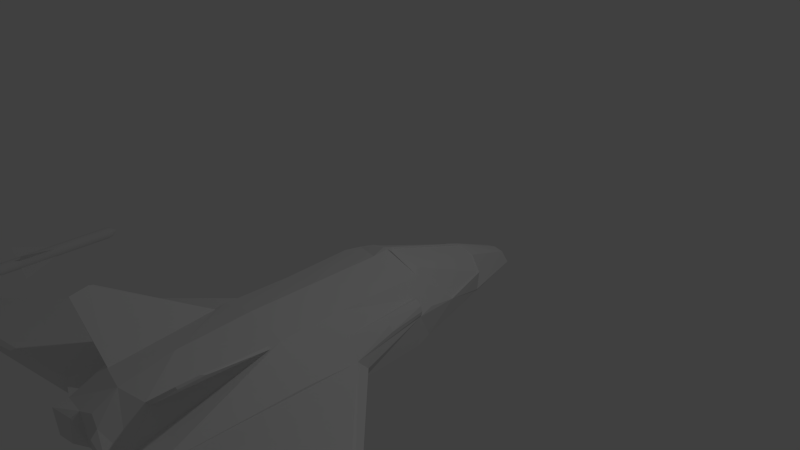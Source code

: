 # Source: startership.blend  (saved by Blender 2.71.0; exported with 4.5.12 LTS)
import bpy
from mathutils import Matrix  # noqa: F401  (used for matrix-valued properties, if any)

bpy.ops.wm.read_factory_settings(use_empty=True)
scene = bpy.context.scene
scene.name = 'Scene'

# ---- collections
col_collection_1 = bpy.data.collections.new('Collection 1'); scene.collection.children.link(col_collection_1)

# ---- materials (node trees are filled in below, after node groups)
mat_material = bpy.data.materials.new('Material')
mat_material.alpha_threshold = 0.0
mat_material.use_transparent_shadow = False
mat_material.roughness = 0.5
mat_material.line_color = (0.0, 0.0, 0.0, 1.0)

# ---- material node trees

# ---- world
world_world = bpy.data.worlds.new('World'); scene.world = world_world
world_world.color = (0.05088, 0.05088, 0.05088)
world_world.use_sun_shadow = False
world_world.sun_shadow_jitter_overblur = 0.0
world_world.cycles.sampling_method = 'MANUAL'
world_world.cycles.sample_map_resolution = 256

# ---- cameras
cam_camera = bpy.data.cameras.new('Camera')
cam_camera.clip_end = 100.0
cam_camera.lens = 35.0
cam_camera.sensor_width = 32.0
cam_camera.sensor_height = 18.0
cam_camera.ortho_scale = 7.314
cam_camera.dof.focus_distance = 0.0
cam_camera.dof.aperture_fstop = 128.0

# ---- lights
light_lamp = bpy.data.lights.new('Lamp', 'POINT')
light_lamp.transmission_factor = 0.0
light_lamp.cutoff_distance = 30.0
light_lamp.energy = 100.0
light_lamp.shadow_buffer_clip_start = 1.001
light_lamp.shadow_soft_size = 0.1
light_lamp.shadow_maximum_resolution = 0.006
light_lamp.use_absolute_resolution = True
light_lamp.cycles.use_multiple_importance_sampling = False

# ---- meshes
me_cube_008 = bpy.data.meshes.new('Cube.008')
me_cube_008.from_pydata([(-1.0, -1.0, -2.753), (-1.0, 4.707, -2.753), (-0.9707, 4.707, -2.753), (-0.9707, -1.0, -2.753), (-1.0, -1.0, -4.753), (-0.9707, -1.0, -4.753), (-1.0, -1.0, -1.0), (-1.0, 4.707, -1.0), (-0.9707, 4.707, -1.0), (-0.9707, -1.0, -1.0), (-1.0, -1.0, 1.0), (-0.9707, -1.0, 1.0), (-1.82, -1.0, -1.927), (-1.82, 4.707, -1.927), (-1.82, 4.707, -1.898), (-1.82, -1.0, -1.898), (-3.82, -1.0, -1.927), (-3.82, -1.0, -1.898), (-0.13, -1.0, -1.927), (-0.13, 4.707, -1.927), (-0.13, 4.707, -1.898), (-0.13, -1.0, -1.898), (1.87, -1.0, -1.927), (1.87, -1.0, -1.898), (-0.13, -20.43, -1.927), (-0.13, -14.72, -1.927), (-0.13, -14.72, -1.898), (-0.13, -20.43, -1.898), (1.87, -20.43, -1.927), (1.87, -20.43, -1.898), (-1.82, -20.43, -1.927), (-1.82, -14.72, -1.927), (-1.82, -14.72, -1.898), (-1.82, -20.43, -1.898), (-3.82, -20.43, -1.927), (-3.82, -20.43, -1.898), (-1.0, -20.43, -1.0), (-1.0, -14.72, -1.0), (-0.9707, -14.72, -1.0), (-0.9707, -20.43, -1.0), (-1.0, -20.43, 1.0), (-0.9707, -20.43, 1.0), (-1.0, -20.43, -2.753), (-1.0, -14.72, -2.753), (-0.9707, -14.72, -2.753), (-0.9707, -20.43, -2.753), (-1.0, -20.43, -4.753), (-0.9707, -20.43, -4.753), (-0.9934, 13.11, -2.795), (-0.9934, -20.4, -2.795), (-0.8167, 13.11, -2.778), (-0.8167, -20.4, -2.778), (-0.6469, 13.11, -2.726), (-0.6469, -20.4, -2.726), (-0.4903, 13.11, -2.643), (-0.4903, -20.4, -2.643), (-0.3531, 13.11, -2.53), (-0.3531, -20.4, -2.53), (-0.2405, 13.11, -2.393), (-0.2405, -20.4, -2.393), (-0.1568, 13.11, -2.236), (-0.1568, -20.4, -2.236), (-0.1052, 13.11, -2.066), (-0.1052, -20.4, -2.066), (-0.08784, 13.11, -1.89), (-0.08784, -20.4, -1.89), (-0.1052, 13.11, -1.713), (-0.1052, -20.4, -1.713), (-0.1568, 13.11, -1.543), (-0.1568, -20.4, -1.543), (-0.2405, 13.11, -1.387), (-0.2405, -20.4, -1.387), (-0.3531, 13.11, -1.249), (-0.3531, -20.4, -1.249), (-0.4903, 13.11, -1.137), (-0.4903, -20.4, -1.137), (-0.6469, 13.11, -1.053), (-0.6469, -20.4, -1.053), (-0.8167, 13.11, -1.002), (-0.8167, -20.4, -1.002), (-0.9934, 13.11, -0.9842), (-0.9934, -20.4, -0.9842), (-1.17, 13.11, -1.002), (-1.17, -20.4, -1.002), (-1.34, 13.11, -1.053), (-1.34, -20.4, -1.053), (-1.497, 13.11, -1.137), (-1.497, -20.4, -1.137), (-1.634, 13.11, -1.249), (-1.634, -20.4, -1.249), (-1.746, 13.11, -1.387), (-1.746, -20.4, -1.387), (-1.83, 13.11, -1.543), (-1.83, -20.4, -1.543), (-1.882, 13.11, -1.713), (-1.882, -20.4, -1.713), (-1.899, 13.11, -1.89), (-1.899, -20.4, -1.89), (-1.882, 13.11, -2.066), (-1.882, -20.4, -2.066), (-1.83, 13.11, -2.236), (-1.83, -20.4, -2.236), (-1.746, 13.11, -2.393), (-1.746, -20.4, -2.393), (-1.634, 13.11, -2.53), (-1.634, -20.4, -2.53), (-1.497, 13.11, -2.643), (-1.497, -20.4, -2.643), (-1.34, 13.11, -2.726), (-1.34, -20.4, -2.726), (-1.17, 13.11, -2.778), (-1.17, -20.4, -2.778), (-0.9934, 13.63, -2.795), (-0.8167, 13.63, -2.778), (-0.6469, 13.63, -2.726), (-0.4903, 13.63, -2.643), (-0.3531, 13.63, -2.53), (-0.2405, 13.63, -2.393), (-0.1568, 13.63, -2.236), (-0.1052, 13.63, -2.066), (-0.08784, 13.63, -1.89), (-0.1052, 13.63, -1.713), (-0.1568, 13.63, -1.543), (-0.2405, 13.63, -1.387), (-0.3531, 13.63, -1.249), (-0.4903, 13.63, -1.137), (-0.6469, 13.63, -1.053), (-0.8167, 13.63, -1.002), (-0.9934, 13.63, -0.9842), (-1.17, 13.63, -1.002), (-1.34, 13.63, -1.053), (-1.497, 13.63, -1.137), (-1.634, 13.63, -1.249), (-1.746, 13.63, -1.387), (-1.83, 13.63, -1.543), (-1.882, 13.63, -1.713), (-1.899, 13.63, -1.89), (-1.882, 13.63, -2.066), (-1.83, 13.63, -2.236), (-1.746, 13.63, -2.393), (-1.634, 13.63, -2.53), (-1.497, 13.63, -2.643), (-1.34, 13.63, -2.726), (-1.17, 13.63, -2.778), (-0.9934, 13.63, -2.795), (-0.8167, 13.63, -2.778), (-0.6469, 13.63, -2.726), (-0.4903, 13.63, -2.643), (-0.3531, 13.63, -2.53), (-0.2405, 13.63, -2.393), (-0.1568, 13.63, -2.236), (-0.1052, 13.63, -2.066), (-0.08784, 13.63, -1.89), (-0.1052, 13.63, -1.713), (-0.1568, 13.63, -1.543), (-0.2405, 13.63, -1.387), (-0.3531, 13.63, -1.249), (-0.4903, 13.63, -1.137), (-0.6469, 13.63, -1.053), (-0.8167, 13.63, -1.002), (-0.9934, 13.63, -0.9842), (-1.17, 13.63, -1.002), (-1.34, 13.63, -1.053), (-1.497, 13.63, -1.137), (-1.634, 13.63, -1.249), (-1.746, 13.63, -1.387), (-1.83, 13.63, -1.543), (-1.882, 13.63, -1.713), (-1.899, 13.63, -1.89), (-1.882, 13.63, -2.066), (-1.83, 13.63, -2.236), (-1.746, 13.63, -2.393), (-1.634, 13.63, -2.53), (-1.497, 13.63, -2.643), (-1.34, 13.63, -2.726), (-1.17, 13.63, -2.778), (-0.9934, 14.36, -2.629), (-0.8491, 14.36, -2.615), (-0.7104, 14.36, -2.573), (-0.5826, 14.36, -2.505), (-0.4705, 14.36, -2.413), (-0.3785, 14.36, -2.301), (-0.3102, 14.36, -2.173), (-0.2681, 14.36, -2.034), (-0.2539, 14.36, -1.89), (-0.2681, 14.36, -1.746), (-0.3102, 14.36, -1.607), (-0.3785, 14.36, -1.479), (-0.4705, 14.36, -1.367), (-0.5826, 14.36, -1.275), (-0.7104, 14.36, -1.207), (-0.8491, 14.36, -1.164), (-0.9934, 14.36, -1.15), (-1.138, 14.36, -1.164), (-1.276, 14.36, -1.207), (-1.404, 14.36, -1.275), (-1.516, 14.36, -1.367), (-1.608, 14.36, -1.479), (-1.677, 14.36, -1.607), (-1.719, 14.36, -1.746), (-1.733, 14.36, -1.89), (-1.719, 14.36, -2.034), (-1.677, 14.36, -2.173), (-1.608, 14.36, -2.301), (-1.516, 14.36, -2.413), (-1.404, 14.36, -2.505), (-1.276, 14.36, -2.573), (-1.138, 14.36, -2.615), (-0.9934, 14.93, -2.301), (-0.9131, 14.93, -2.293), (-0.836, 14.93, -2.27), (-0.7648, 14.93, -2.232), (-0.7025, 14.93, -2.181), (-0.6513, 14.93, -2.118), (-0.6133, 14.93, -2.047), (-0.5898, 14.93, -1.97), (-0.5819, 14.93, -1.89), (-0.5898, 14.93, -1.81), (-0.6133, 14.93, -1.732), (-0.6513, 14.93, -1.661), (-0.7025, 14.93, -1.599), (-0.7648, 14.93, -1.548), (-0.836, 14.93, -1.51), (-0.9131, 14.93, -1.486), (-0.9934, 14.93, -1.478), (-1.074, 14.93, -1.486), (-1.151, 14.93, -1.51), (-1.222, 14.93, -1.548), (-1.284, 14.93, -1.599), (-1.336, 14.93, -1.661), (-1.374, 14.93, -1.732), (-1.397, 14.93, -1.81), (-1.405, 14.93, -1.89), (-1.397, 14.93, -1.97), (-1.374, 14.93, -2.047), (-1.336, 14.93, -2.118), (-1.284, 14.93, -2.181), (-1.222, 14.93, -2.232), (-1.151, 14.93, -2.27), (-1.074, 14.93, -2.293), (-0.9934, 15.26, -1.985), (-0.9749, 15.26, -1.983), (-0.957, 15.26, -1.978), (-0.9406, 15.26, -1.969), (-0.9262, 15.26, -1.957), (-0.9144, 15.26, -1.943), (-0.9056, 15.26, -1.926), (-0.9002, 15.26, -1.908), (-0.8984, 15.26, -1.89), (-0.9002, 15.26, -1.871), (-0.9056, 15.26, -1.853), (-0.9144, 15.26, -1.837), (-0.9262, 15.26, -1.823), (-0.9406, 15.26, -1.811), (-0.957, 15.26, -1.802), (-0.9749, 15.26, -1.797), (-0.9934, 15.26, -1.795), (-1.012, 15.26, -1.797), (-1.03, 15.26, -1.802), (-1.046, 15.26, -1.811), (-1.061, 15.26, -1.823), (-1.072, 15.26, -1.837), (-1.081, 15.26, -1.853), (-1.087, 15.26, -1.871), (-1.088, 15.26, -1.89), (-1.087, 15.26, -1.908), (-1.081, 15.26, -1.926), (-1.072, 15.26, -1.943), (-1.061, 15.26, -1.957), (-1.046, 15.26, -1.969), (-1.03, 15.26, -1.978), (-1.012, 15.26, -1.983), (-0.9934, 15.4, -1.882), (-0.995, 15.4, -1.882), (-0.9964, 15.4, -1.883), (-0.9978, 15.4, -1.883), (-0.999, 15.4, -1.884), (-1.0, 15.4, -1.885), (-1.001, 15.4, -1.887), (-1.001, 15.4, -1.888), (-1.001, 15.4, -1.89), (-1.001, 15.4, -1.891), (-1.001, 15.4, -1.893), (-1.0, 15.4, -1.894), (-0.999, 15.4, -1.895), (-0.9978, 15.4, -1.896), (-0.9964, 15.4, -1.897), (-0.995, 15.4, -1.898), (-0.9934, 15.4, -1.898), (-0.9919, 15.4, -1.898), (-0.9904, 15.4, -1.897), (-0.989, 15.4, -1.896), (-0.9878, 15.4, -1.895), (-0.9869, 15.4, -1.894), (-0.9861, 15.4, -1.893), (-0.9857, 15.4, -1.891), (-0.9855, 15.4, -1.89), (-0.9857, 15.4, -1.888), (-0.9861, 15.4, -1.887), (-0.9869, 15.4, -1.885), (-0.9878, 15.4, -1.884), (-0.989, 15.4, -1.883), (-0.9904, 15.4, -1.883), (-0.9919, 15.4, -1.882)], [], [(5, 2, 1, 4), (5, 4, 0, 3), (0, 1, 2, 3), (2, 5, 3), (4, 1, 0), (11, 8, 7, 10), (11, 10, 6, 9), (6, 7, 8, 9), (8, 11, 9), (10, 7, 6), (17, 14, 13, 16), (17, 16, 12, 15), (12, 13, 14, 15), (14, 17, 15), (16, 13, 12), (23, 20, 19, 22), (23, 22, 18, 21), (18, 19, 20, 21), (20, 23, 21), (22, 19, 18), (29, 26, 25, 28), (29, 28, 24, 27), (24, 25, 26, 27), (26, 29, 27), (28, 25, 24), (35, 32, 31, 34), (35, 34, 30, 33), (30, 31, 32, 33), (32, 35, 33), (34, 31, 30), (41, 38, 37, 40), (41, 40, 36, 39), (36, 37, 38, 39), (38, 41, 39), (40, 37, 36), (47, 44, 43, 46), (47, 46, 42, 45), (42, 43, 44, 45), (44, 47, 45), (46, 43, 42), (48, 49, 51, 50), (50, 51, 53, 52), (52, 53, 55, 54), (54, 55, 57, 56), (56, 57, 59, 58), (58, 59, 61, 60), (60, 61, 63, 62), (62, 63, 65, 64), (64, 65, 67, 66), (66, 67, 69, 68), (68, 69, 71, 70), (70, 71, 73, 72), (72, 73, 75, 74), (74, 75, 77, 76), (76, 77, 79, 78), (78, 79, 81, 80), (80, 81, 83, 82), (82, 83, 85, 84), (84, 85, 87, 86), (86, 87, 89, 88), (88, 89, 91, 90), (90, 91, 93, 92), (92, 93, 95, 94), (94, 95, 97, 96), (96, 97, 99, 98), (98, 99, 101, 100), (100, 101, 103, 102), (102, 103, 105, 104), (104, 105, 107, 106), (106, 107, 109, 108), (51, 49, 111, 109, 107, 105, 103, 101, 99, 97, 95, 93, 91, 89, 87, 85, 83, 81, 79, 77, 75, 73, 71, 69, 67, 65, 63, 61, 59, 57, 55, 53), (110, 111, 49, 48), (108, 109, 111, 110), (92, 94, 135, 134), (138, 139, 171, 170), (70, 72, 124, 123), (98, 100, 138, 137), (54, 56, 116, 115), (76, 78, 127, 126), (104, 106, 141, 140), (82, 84, 130, 129), (60, 62, 119, 118), (110, 48, 112, 143), (88, 90, 133, 132), (66, 68, 122, 121), (94, 96, 136, 135), (50, 52, 114, 113), (72, 74, 125, 124), (100, 102, 139, 138), (56, 58, 117, 116), (78, 80, 128, 127), (106, 108, 142, 141), (84, 86, 131, 130), (48, 50, 113, 112), (62, 64, 120, 119), (90, 92, 134, 133), (68, 70, 123, 122), (96, 98, 137, 136), (52, 54, 115, 114), (74, 76, 126, 125), (102, 104, 140, 139), (80, 82, 129, 128), (58, 60, 118, 117), (108, 110, 143, 142), (86, 88, 132, 131), (64, 66, 121, 120), (172, 173, 205, 204), (116, 117, 149, 148), (127, 128, 160, 159), (136, 137, 169, 168), (114, 115, 147, 146), (125, 126, 158, 157), (134, 135, 167, 166), (112, 113, 145, 144), (123, 124, 156, 155), (143, 112, 144, 175), (132, 133, 165, 164), (121, 122, 154, 153), (141, 142, 174, 173), (130, 131, 163, 162), (119, 120, 152, 151), (139, 140, 172, 171), (128, 129, 161, 160), (117, 118, 150, 149), (137, 138, 170, 169), (115, 116, 148, 147), (126, 127, 159, 158), (135, 136, 168, 167), (113, 114, 146, 145), (124, 125, 157, 156), (133, 134, 166, 165), (122, 123, 155, 154), (142, 143, 175, 174), (131, 132, 164, 163), (120, 121, 153, 152), (140, 141, 173, 172), (129, 130, 162, 161), (118, 119, 151, 150), (206, 207, 239, 238), (161, 162, 194, 193), (150, 151, 183, 182), (170, 171, 203, 202), (148, 149, 181, 180), (159, 160, 192, 191), (168, 169, 201, 200), (146, 147, 179, 178), (157, 158, 190, 189), (166, 167, 199, 198), (144, 145, 177, 176), (155, 156, 188, 187), (175, 144, 176, 207), (164, 165, 197, 196), (153, 154, 186, 185), (173, 174, 206, 205), (162, 163, 195, 194), (151, 152, 184, 183), (171, 172, 204, 203), (160, 161, 193, 192), (149, 150, 182, 181), (169, 170, 202, 201), (147, 148, 180, 179), (158, 159, 191, 190), (167, 168, 200, 199), (145, 146, 178, 177), (156, 157, 189, 188), (165, 166, 198, 197), (154, 155, 187, 186), (174, 175, 207, 206), (163, 164, 196, 195), (152, 153, 185, 184), (229, 230, 262, 261), (195, 196, 228, 227), (184, 185, 217, 216), (204, 205, 237, 236), (193, 194, 226, 225), (182, 183, 215, 214), (202, 203, 235, 234), (180, 181, 213, 212), (191, 192, 224, 223), (200, 201, 233, 232), (178, 179, 211, 210), (189, 190, 222, 221), (198, 199, 231, 230), (176, 177, 209, 208), (187, 188, 220, 219), (207, 176, 208, 239), (196, 197, 229, 228), (185, 186, 218, 217), (205, 206, 238, 237), (194, 195, 227, 226), (183, 184, 216, 215), (203, 204, 236, 235), (192, 193, 225, 224), (181, 182, 214, 213), (201, 202, 234, 233), (179, 180, 212, 211), (190, 191, 223, 222), (199, 200, 232, 231), (177, 178, 210, 209), (188, 189, 221, 220), (197, 198, 230, 229), (186, 187, 219, 218), (263, 264, 296, 295), (218, 219, 251, 250), (238, 239, 271, 270), (227, 228, 260, 259), (216, 217, 249, 248), (236, 237, 269, 268), (225, 226, 258, 257), (214, 215, 247, 246), (234, 235, 267, 266), (212, 213, 245, 244), (223, 224, 256, 255), (232, 233, 265, 264), (210, 211, 243, 242), (221, 222, 254, 253), (230, 231, 263, 262), (208, 209, 241, 240), (219, 220, 252, 251), (239, 208, 240, 271), (228, 229, 261, 260), (217, 218, 250, 249), (237, 238, 270, 269), (226, 227, 259, 258), (215, 216, 248, 247), (235, 236, 268, 267), (224, 225, 257, 256), (213, 214, 246, 245), (233, 234, 266, 265), (211, 212, 244, 243), (222, 223, 255, 254), (231, 232, 264, 263), (209, 210, 242, 241), (220, 221, 253, 252), (272, 273, 274, 275, 276, 277, 278, 279, 280, 281, 282, 283, 284, 285, 286, 287, 288, 289, 290, 291, 292, 293, 294, 295, 296, 297, 298, 299, 300, 301, 302, 303), (241, 242, 274, 273), (252, 253, 285, 284), (261, 262, 294, 293), (250, 251, 283, 282), (270, 271, 303, 302), (259, 260, 292, 291), (248, 249, 281, 280), (268, 269, 301, 300), (257, 258, 290, 289), (246, 247, 279, 278), (266, 267, 299, 298), (244, 245, 277, 276), (255, 256, 288, 287), (264, 265, 297, 296), (242, 243, 275, 274), (253, 254, 286, 285), (262, 263, 295, 294), (240, 241, 273, 272), (251, 252, 284, 283), (271, 240, 272, 303), (260, 261, 293, 292), (249, 250, 282, 281), (269, 270, 302, 301), (258, 259, 291, 290), (247, 248, 280, 279), (267, 268, 300, 299), (256, 257, 289, 288), (245, 246, 278, 277), (265, 266, 298, 297), (243, 244, 276, 275), (254, 255, 287, 286)])
me_cube_008.use_remesh_preserve_volume = False
me_cube_008.use_remesh_preserve_attributes = False
me_cube_008.use_mirror_vertex_groups = False
me_cube_008.update()
me_cube = bpy.data.meshes.new('Cube')
me_cube.from_pydata([(-1.0, -3.765, -0.5615), (-1.0, -3.765, -0.7712), (-0.8679, -3.267, -1.0), (-0.5763, -3.892, -1.0), (-0.6586, -3.892, -0.5615), (-0.5767, -2.057, -0.1999), (-0.5002, -3.491, -0.239), (-3.563, -4.101, -0.6923), (-3.634, -4.217, -0.7712), (0.0, -2.897, -1.0), (0.0, -3.892, -1.0), (0.0, -2.897, -0.09086), (0.0, -3.598, -0.2231), (-0.5614, -1.902, -0.17), (-1.0, -1.902, -0.5615), (0.0, -3.916, -1.0), (-0.2542, -3.916, -1.0), (-0.3233, -4.064, -0.8961), (-0.5641, -4.098, -0.9056), (0.0, -1.902, -0.0332), (-0.5441, -1.0, -0.1718), (-1.0, -1.16, -0.6013), (-0.6249, -4.098, -0.5615), (-0.2371, -4.064, -0.5064), (-0.1997, -3.965, -0.4455), (0.0, -3.916, -0.3924), (-0.8796, -1.0, -1.0), (1.788e-07, -1.0, -1.0), (0.0, -1.0, -0.0332), (-0.8593, 0.0, -0.5599), (-0.5767, 0.0, -0.1599), (-3.555, -3.554, -0.6923), (-0.8303, 0.0, -1.0), (5.96e-08, 0.0, -1.0), (0.0, 0.0, -0.0332), (-1.0, -1.0, -0.7712), (-3.634, -3.501, -0.7712), (-0.1692, 2.368, -1.0), (0.0, 2.477, -1.0), (0.0, 2.4, -0.779), (-0.1413, 2.4, -0.8058), (-0.5406, 0.2365, -0.1832), (-0.7462, 0.2689, -1.0), (0.0, 0.2689, -1.0), (0.0, 0.239, -0.01761), (0.0, 1.576, -0.4305), (-0.4247, 1.527, -1.0), (0.0, 1.527, -1.0), (-0.6892, 0.7586, -0.6899), (-0.4611, 1.539, -0.6899), (-0.4196, 0.3662, -0.1562), (-0.2456, 1.624, -0.5299), (0.0, 0.3201, -0.01971), (-0.07735, 0.239, -0.02005), (-0.02394, 0.325, -0.02583), (-0.7905, 0.2626, -0.5477), (-0.1944, 2.473, -0.9877), (0.0, 2.593, -0.9698), (-0.4411, 1.527, -0.967), (-0.02414, 1.594, -0.4396), (-0.5351, -2.057, -0.179), (-0.412, -3.505, -0.237), (-1.19, -3.19, 0.3535), (-1.15, -3.491, 0.3136), (-1.176, -3.252, 0.3762), (-1.141, -3.505, 0.3474), (-0.7721, -1.08, -0.3866), (-0.7682, 0.003024, -0.3494), (-0.718, 0.0, -0.3599), (-1.0, -1.16, -0.6013), (-0.5441, -1.0, -0.1718), (-0.8593, 0.0, -0.5599), (-0.5767, 0.0, -0.1599), (-0.7721, -1.08, -0.3866), (-0.8789, 0.003024, -0.5158), (-0.718, 0.0, -0.3599), (-0.8595, 0.006047, -0.4005), (-0.8836, 0.006047, -0.4717), (-0.9401, -0.5415, -0.4924), (-0.8184, 0.006047, -0.3582), (-0.8455, -0.5339, -0.3765), (-0.8958, -0.5539, -0.416), (-0.7765, -0.007865, -0.3642), (-0.8523, -0.01038, -0.5392), (-0.8685, -0.007865, -0.5025), (-0.7348, -0.01038, -0.3729), (-0.8524, -0.005351, -0.4067), (-0.8725, -0.005351, -0.4658), (-0.8183, -0.005351, -0.3714), (-0.7516, -0.01038, -0.3967), (-0.8253, -0.005351, -0.3786), (-0.7577, -0.01038, -0.4054), (-0.8319, -0.005351, -0.3855), (-0.7958, -0.00736, -0.3858), (-0.8009, -0.007452, -0.3938), (-0.7837, -0.008188, -0.3888), (-0.789, -0.008262, -0.397), (-0.7936, 0.03221, -0.3877), (-0.7987, 0.03211, -0.3957), (-0.7815, 0.03138, -0.3906), (-0.7868, 0.0313, -0.3989), (-0.783, -0.01038, -0.4412), (-0.8525, -0.005351, -0.4068), (-0.7884, -0.01038, -0.4488), (-0.8556, -0.005351, -0.416), (-0.8216, -0.007587, -0.4221), (-0.8267, -0.007509, -0.43), (-0.81, -0.008424, -0.4278), (-0.8156, -0.008343, -0.4355), (-0.8192, 0.03384, -0.4233), (-0.8243, 0.03392, -0.4313), (-0.8076, 0.033, -0.429), (-0.8132, 0.03308, -0.4367), (-0.8137, -0.01038, -0.4846), (-0.8674, -0.005351, -0.451), (-0.819, -0.01038, -0.4921), (-0.8711, -0.005351, -0.4618), (-0.8477, -0.007193, -0.4633), (-0.8539, -0.007008, -0.4718), (-0.8342, -0.008457, -0.4717), (-0.8399, -0.008357, -0.4799), (-0.8446, 0.03542, -0.4648), (-0.8508, 0.03561, -0.4733), (-0.8311, 0.03416, -0.4732), (-0.8368, 0.03426, -0.4814), (-0.4096, 0.3662, -0.1662), (-0.02394, 0.325, -0.03583), (-0.6579, 0.7586, -0.6899), (-0.2456, 1.605, -0.5399), (-0.02414, 1.585, -0.4496), (-0.4398, 1.529, -0.6899)], [], [(0, 1, 2, 3, 4), (5, 0, 4, 6), (2, 9, 10, 3), (61, 60, 64, 65), (13, 14, 0, 5), (3, 10, 15, 16, 17, 18), (19, 13, 5, 60, 11), (20, 66, 21, 14, 13), (2, 26, 27, 9), (28, 20, 13, 19), (14, 21, 31, 7, 0), (31, 36, 8, 7), (27, 26, 32, 33), (22, 4, 3, 18), (28, 34, 30, 20), (32, 26, 35, 21, 29), (1, 35, 26, 2), (47, 46, 37, 38), (56, 57, 38, 37), (15, 25, 24, 16), (23, 22, 18, 17), (21, 35, 36, 31), (33, 32, 42, 43), (30, 34, 44, 53, 41), (49, 58, 46, 42, 48), (43, 42, 46, 47), (48, 55, 41, 50), (51, 59, 45, 39, 40), (56, 37, 46, 58), (53, 44, 52, 54), (41, 53, 54, 50), (55, 48, 42, 32, 29), (41, 55, 29, 68, 30), (40, 39, 57, 56), (40, 56, 58, 49, 51), (16, 24, 23, 17), (54, 52, 45, 59), (12, 61, 6, 4), (24, 4, 22, 23), (36, 35, 1, 8), (0, 7, 8, 1), (24, 25, 12, 4), (11, 60, 61, 12), (64, 62, 63, 65), (6, 61, 65, 63), (5, 6, 63, 62), (60, 5, 62, 64), (30, 68, 75, 72), (21, 66, 73, 69), (29, 21, 69, 78, 77, 74, 71), (20, 30, 72, 75, 73, 70), (68, 29, 71, 75), (66, 20, 70, 73), (79, 76, 77, 78, 81, 80), (74, 77, 87, 84), (78, 69, 73, 80, 81), (75, 67, 79, 80, 73), (79, 67, 82, 88), (71, 74, 84, 83), (77, 76, 86, 102, 104, 114, 116, 87), (76, 79, 88, 90, 92, 86), (75, 71, 83, 115, 113, 103, 101, 91, 89, 85), (67, 75, 85, 82), (95, 96, 100, 99), (89, 91, 96, 95), (99, 100, 98, 97), (96, 94, 98, 100), (93, 95, 99, 97), (94, 93, 97, 98), (121, 123, 124, 122), (107, 101, 103, 108), (107, 108, 112, 111), (109, 111, 112, 110), (108, 106, 110, 112), (105, 107, 111, 109), (106, 105, 109, 110), (117, 118, 120, 115, 83, 84, 87, 116, 114, 104, 102, 86, 92, 90, 88, 82, 85, 89, 95, 93, 94, 96, 91, 101, 107, 105, 106, 108, 103, 113, 119), (119, 113, 115, 120), (117, 119, 123, 121), (119, 120, 124, 123), (120, 118, 122, 124), (118, 117, 121, 122), (50, 54, 126, 125), (48, 50, 125, 127), (54, 59, 129, 126), (59, 51, 128, 129), (51, 49, 130, 128), (125, 126, 129, 128), (49, 48, 127, 130), (125, 128, 130, 127)])
me_cube.materials.append(mat_material)
me_cube.use_remesh_preserve_volume = False
me_cube.use_remesh_preserve_attributes = False
me_cube.use_mirror_vertex_groups = False
me_cube.update()

# ---- objects
ob_cube_007 = bpy.data.objects.new('Cube.007', me_cube_008)
ob_cube = bpy.data.objects.new('Cube', me_cube)
ob_lamp = bpy.data.objects.new('Lamp', light_lamp)
ob_camera = bpy.data.objects.new('Camera', cam_camera)

# ---- transforms, parenting, visibility, modifiers, constraints
ob_cube_007.location = (-4.805, -2.695, -1.095)
ob_cube_007.rotation_euler = (0.008595, -0.7853, -0.01516)
ob_cube_007.scale = (0.09793, 0.09793, -0.09793)
ob_cube_007.lineart.crease_threshold = 0.0
ob_cube.location = (0.0, 0.0, 0.0)
ob_cube.lock_rotations_4d = False
ob_cube.empty_display_type = 'ARROWS'
ob_cube.lineart.crease_threshold = 0.0
_m = ob_cube.modifiers.new('Mirror', 'MIRROR')
_m.use_clip = True
ob_lamp.location = (4.076, 1.005, 5.904)
ob_lamp.rotation_euler = (0.6503, 0.05522, 1.866)
ob_lamp.lock_rotations_4d = False
ob_lamp.empty_display_type = 'ARROWS'
ob_lamp.color = (0.0, 0.0, 0.0, 0.0)
ob_lamp.lineart.crease_threshold = 0.0
ob_camera.location = (7.481, -6.508, 5.344)
ob_camera.rotation_euler = (1.109, 0.01082, 0.8149)
ob_camera.lock_rotations_4d = False
ob_camera.empty_display_type = 'ARROWS'
ob_camera.color = (0.0, 0.0, 0.0, 0.0)
ob_camera.display_type = 'WIRE'
ob_camera.lineart.crease_threshold = 0.0

# ---- collection membership
col_collection_1.objects.link(ob_cube_007)
col_collection_1.objects.link(ob_cube)
col_collection_1.objects.link(ob_lamp)
col_collection_1.objects.link(ob_camera)

# ---- scene / render settings (as saved in the file)
scene.camera = ob_camera
scene.frame_start = 1; scene.frame_end = 250; scene.frame_set(1)
scene.render.engine = 'BLENDER_EEVEE_NEXT'
scene.render.resolution_percentage = 50
scene.render.dither_intensity = 0.0
scene.cycles.use_denoising = False
scene.cycles.samples = 10
scene.cycles.sampling_pattern = 'TABULATED_SOBOL'
scene.cycles.light_sampling_threshold = 0.0
scene.cycles.use_adaptive_sampling = False
scene.cycles.use_light_tree = False
scene.cycles.blur_glossy = 0.0
scene.cycles.volume_bounces = 1
scene.cycles.pixel_filter_type = 'GAUSSIAN'
scene.cycles.sample_clamp_indirect = 0.0
scene.view_settings.view_transform = 'Standard'
bpy.context.view_layer.update()
